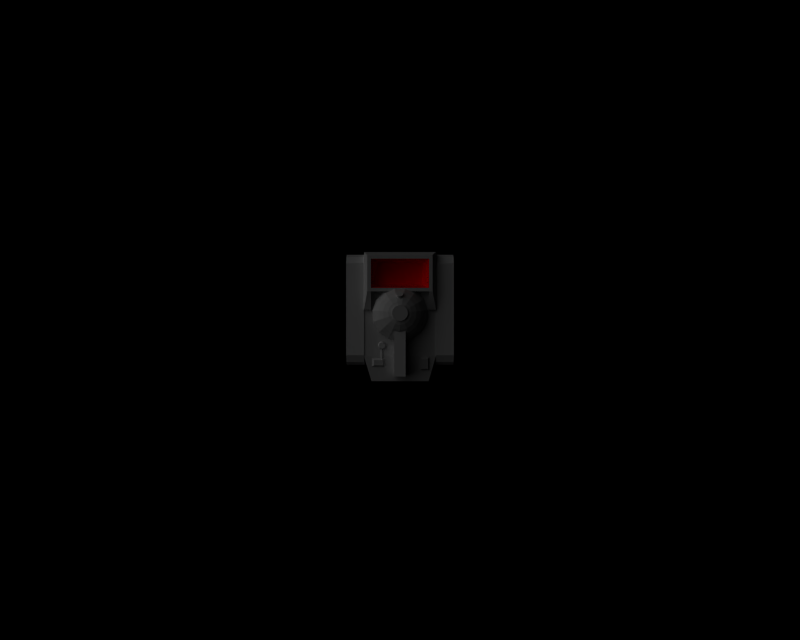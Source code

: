 # Source: 3dprint_char.blend  (saved by Blender 2.71.0; exported with 4.5.12 LTS)
import bpy
from mathutils import Matrix  # noqa: F401  (used for matrix-valued properties, if any)

bpy.ops.wm.read_factory_settings(use_empty=True)
scene = bpy.context.scene
scene.name = '1'

# ---- collections
col_collection_1 = bpy.data.collections.new('Collection 1'); scene.collection.children.link(col_collection_1)
col_collection_3 = bpy.data.collections.new('Collection 3'); scene.collection.children.link(col_collection_3)
col_collection_5 = bpy.data.collections.new('Collection 5'); scene.collection.children.link(col_collection_5)
col_collection_11 = bpy.data.collections.new('Collection 11'); scene.collection.children.link(col_collection_11)
col_collection_13 = bpy.data.collections.new('Collection 13'); scene.collection.children.link(col_collection_13)
col_collection_15 = bpy.data.collections.new('Collection 15'); scene.collection.children.link(col_collection_15)

# ---- materials (node trees are filled in below, after node groups)
mat_metal_color_001 = bpy.data.materials.new('Metal-color.001')
mat_metal_color_001.alpha_threshold = 0.0
mat_metal_color_001.preview_render_type = 'FLAT'
mat_metal_color_001.diffuse_color = (0.7, 0.7, 0.7, 1.0)
mat_metal_color_001.roughness = 0.5
mat_metal_color_001.specular_intensity = 0.8758
mat_metal_color_001.line_color = (0.0, 0.0, 0.0, 1.0)
mat_indicateur = bpy.data.materials.new('Indicateur')
mat_indicateur.alpha_threshold = 0.0
mat_indicateur.preview_render_type = 'FLAT'
mat_indicateur.diffuse_color = (1.0, 0.0, 0.0, 1.0)
mat_indicateur.roughness = 0.5
mat_indicateur.specular_intensity = 0.3221
mat_indicateur.line_color = (0.0, 0.0, 0.0, 1.0)
mat_metal = bpy.data.materials.new('Metal')
mat_metal.alpha_threshold = 0.0
mat_metal.preview_render_type = 'FLAT'
mat_metal.diffuse_color = (0.7, 0.7, 0.7, 1.0)
mat_metal.roughness = 0.5
mat_metal.specular_intensity = 0.8758
mat_metal.line_color = (0.0, 0.0, 0.0, 1.0)
mat_noir = bpy.data.materials.new('Noir')
mat_noir.alpha_threshold = 0.0
mat_noir.preview_render_type = 'FLAT'
mat_noir.diffuse_color = (0.0, 0.0, 0.0, 1.0)
mat_noir.roughness = 0.5
mat_noir.specular_intensity = 0.0
mat_noir.line_color = (0.0, 0.0, 0.0, 1.0)

# ---- material node trees

# ---- cameras
cam_camera = bpy.data.cameras.new('Camera')
cam_camera.passepartout_alpha = 0.2
cam_camera.clip_end = 100.0
cam_camera.lens = 35.0
cam_camera.sensor_width = 32.0
cam_camera.sensor_height = 18.0
cam_camera.ortho_scale = 7.314
cam_camera.show_passepartout = False
cam_camera.show_safe_areas = True
cam_camera.dof.focus_distance = 0.0
cam_camera.dof.aperture_fstop = 128.0

# ---- lights
light_lamp = bpy.data.lights.new('Lamp', 'SUN')
light_lamp.transmission_factor = 0.0
light_lamp.angle = 1.571
light_lamp.energy = 1.0
light_lamp.shadow_buffer_clip_start = 0.5
light_lamp.shadow_soft_size = 1.0
light_lamp.shadow_cascade_max_distance = 1000.0
light_lamp.cycles.use_multiple_importance_sampling = False

# ---- meshes
me_cube_008 = bpy.data.meshes.new('Cube.008')
me_cube_008.from_pydata([(-1.0, -0.6589, -1.04), (-1.0, 0.6665, -1.04), (1.0, 0.6665, -1.04), (1.0, -0.6589, -1.04), (-1.0, -0.8275, 1.0), (-1.0, 0.8314, 1.0), (1.0, 0.8314, 1.0), (1.0, -0.8275, 1.0), (-1.0, -1.008, 0.3426), (-1.0, 0.0, 1.0), (-1.0, 1.0, 0.3426), (-1.0, 0.0, -1.04), (0.0, 0.8314, 1.0), (1.0, 1.0, 0.3426), (0.0, 0.6665, -1.04), (1.0, 0.0, 1.0), (1.0, -1.008, 0.3426), (1.0, 0.0, -1.04), (0.0, -0.8275, 1.0), (0.0, -0.6589, -1.04), (-0.9993, 0.0, 0.3426), (0.0, 1.0, 0.3426), (1.0, 0.0, 0.3426), (0.0, -1.008, 0.3426), (0.0, 0.0, -1.04), (0.0, 0.0, 1.0), (-1.0, -0.954, 0.7284), (-1.0, 0.5, 1.0), (-1.0, 0.9655, -0.1146), (-1.0, -0.5, -1.04), (0.5, 0.8314, 1.0), (1.0, 0.9655, -0.1146), (-0.5, 0.6665, -1.04), (1.0, -0.5, 1.0), (1.0, -0.972, -0.1146), (1.0, 0.5, -1.04), (-0.5, -0.8275, 1.0), (0.5, -0.6589, -1.04), (-1.0, -0.972, -0.1146), (-1.0, -0.5, 1.0), (-1.0, 0.9502, 0.7284), (-1.0, 0.5, -1.04), (-0.5, 0.8314, 1.0), (1.0, 0.9502, 0.7284), (0.5, 0.6665, -1.04), (1.0, 0.5, 1.0), (1.0, -0.954, 0.7284), (1.0, -0.5, -1.04), (0.5, -0.8275, 1.0), (-0.5, -0.6589, -1.04), (-0.9993, 0.0, -0.1146), (-0.9993, 0.0, 0.7284), (-0.9993, -0.9293, 0.3426), (-0.9993, 0.9216, 0.3426), (0.0, 0.9655, -0.1146), (0.0, 0.9502, 0.7284), (-0.5, 1.0, 0.3426), (0.5, 1.0, 0.3426), (1.0, 0.0, -0.1146), (1.0, 0.0, 0.7284), (1.0, 0.9216, 0.3426), (1.0, -0.9293, 0.3426), (0.0, -0.972, -0.1146), (0.0, -0.954, 0.7284), (0.5, -1.008, 0.3426), (-0.5, -1.008, 0.3426), (0.5, 0.0, -1.04), (-0.5, 0.0, -1.04), (0.0, -0.5, -1.04), (0.0, 0.5, -1.04), (-0.5, 0.0, 1.0), (0.5, 0.0, 1.0), (0.0, -0.5, 1.0), (0.0, 0.5, 1.0), (-0.9993, 0.8641, -0.1146), (0.5, 0.9655, -0.1146), (1.0, -0.8897, -0.1146), (-0.5, -0.972, -0.1146), (0.5, 0.5, -1.04), (-0.5, 0.5, 1.0), (-0.9993, -0.8897, -0.1146), (-0.9993, -0.8488, 0.7284), (-0.9993, 0.845, 0.7284), (-0.5, 0.9655, -0.1146), (-0.5, 0.9502, 0.7284), (0.5, 0.9502, 0.7284), (1.0, 0.8641, -0.1146), (1.0, 0.845, 0.7284), (1.0, -0.8488, 0.7284), (0.5, -0.972, -0.1146), (0.5, -0.954, 0.7284), (-0.5, -0.954, 0.7284), (0.5, -0.5, -1.04), (-0.5, -0.5, -1.04), (-0.5, 0.5, -1.04), (-0.5, -0.5, 1.0), (0.5, -0.5, 1.0), (0.5, 0.5, 1.0), (-1.0, 0.872, -0.4666), (-1.0, -0.5794, -1.04), (1.0, 0.872, -0.4666), (-0.75, 0.6665, -1.04), (1.0, -0.8766, -0.4666), (1.0, 0.5833, -1.04), (0.75, -0.6589, -1.04), (-1.0, -0.8766, -0.4666), (-1.0, 0.5833, -1.04), (0.75, 0.6665, -1.04), (1.0, -0.5794, -1.04), (-0.75, -0.6589, -1.04), (-0.9993, 0.0, -0.7345), (0.0, 0.872, -0.4666), (1.0, 0.0, -0.763), (0.0, -0.8766, -0.4666), (0.75, 0.0, -1.04), (-0.75, 0.0, -1.04), (0.0, -0.5794, -1.04), (0.0, 0.25, -1.04), (-1.0, -0.25, -1.04), (-0.25, 0.6665, -1.04), (1.0, 0.25, -1.04), (0.25, -0.6589, -1.04), (-1.0, 0.25, -1.04), (0.25, 0.6665, -1.04), (1.0, -0.25, -1.04), (-0.25, -0.6589, -1.04), (0.25, 0.0, -1.04), (-0.25, 0.0, -1.04), (0.0, -0.25, -1.04), (0.0, 0.5833, -1.04), (-0.9993, 0.6706, -0.7428), (-0.9993, 0.4321, -0.1146), (-1.0, 0.9148, -0.1146), (0.5, 0.872, -0.4666), (0.25, 0.9655, -0.1146), (0.75, 0.9655, -0.1146), (1.0, -0.6649, -0.7428), (1.0, -0.4378, -0.1146), (1.0, -0.9309, -0.1146), (-0.5, -0.8766, -0.4666), (-0.25, -0.972, -0.1146), (-0.75, -0.972, -0.1146), (0.75, 0.5, -1.04), (0.25, 0.5, -1.04), (0.5, 0.25, -1.04), (0.5, 0.5833, -1.04), (-0.9993, -0.6801, -0.7428), (-1.0, -0.9309, -0.1146), (-0.9993, -0.4378, -0.1146), (-0.5, 0.872, -0.4666), (-0.75, 0.9655, -0.1146), (-0.25, 0.9655, -0.1146), (1.0, 0.6706, -0.7428), (1.0, 0.9148, -0.1146), (1.0, 0.4321, -0.1146), (0.5, -0.8766, -0.4666), (0.75, -0.972, -0.1146), (0.25, -0.972, -0.1146), (0.75, -0.5, -1.04), (0.25, -0.5, -1.04), (0.5, -0.5794, -1.04), (0.5, -0.25, -1.04), (-0.25, -0.5, -1.04), (-0.75, -0.5, -1.04), (-0.5, -0.5794, -1.04), (-0.5, -0.25, -1.04), (-0.25, 0.5, -1.04), (-0.75, 0.5, -1.04), (-0.5, 0.25, -1.04), (-0.5, 0.5833, -1.04), (-1.0, 0.8051, -0.4666), (0.75, 0.872, -0.4666), (1.0, -0.8163, -0.4666), (-0.75, -0.8766, -0.4666), (0.75, 0.5833, -1.04), (-0.9993, -0.3439, -0.7345), (-0.25, 0.872, -0.4666), (1.0, 0.341, -0.763), (0.25, -0.8766, -0.4666), (0.75, -0.25, -1.04), (-0.25, -0.25, -1.04), (-0.25, 0.5833, -1.04), (-0.9993, 0.341, -0.7345), (0.25, 0.872, -0.4666), (1.0, -0.3439, -0.763), (-0.25, -0.8766, -0.4666), (0.75, 0.25, -1.04), (0.25, 0.25, -1.04), (0.25, 0.5833, -1.04), (-1.0, -0.8163, -0.4666), (-0.75, 0.872, -0.4666), (1.0, 0.8051, -0.4666), (0.75, -0.8766, -0.4666), (0.75, -0.5794, -1.04), (0.25, -0.5794, -1.04), (0.25, -0.25, -1.04), (-0.25, -0.5794, -1.04), (-0.75, -0.5794, -1.04), (-0.75, -0.25, -1.04), (-0.25, 0.25, -1.04), (-0.75, 0.25, -1.04), (-0.75, 0.5833, -1.04)], [], [(170, 98, 1, 106), (171, 100, 2, 107), (172, 102, 3, 108), (173, 105, 0, 109), (174, 107, 2, 103), (79, 42, 5, 27), (175, 110, 11, 118), (81, 51, 20, 52), (82, 40, 10, 53), (176, 111, 14, 119), (84, 55, 21, 56), (85, 43, 13, 57), (177, 112, 17, 120), (87, 59, 22, 60), (88, 46, 16, 61), (178, 113, 19, 121), (90, 63, 23, 64), (91, 26, 8, 65), (179, 114, 17, 124), (180, 127, 24, 128), (181, 119, 14, 129), (95, 70, 9, 39), (96, 71, 25, 72), (97, 30, 12, 73), (182, 130, 41, 122), (20, 53, 74, 131, 50), (53, 10, 28, 132, 74), (183, 133, 44, 123), (21, 57, 75, 134, 54), (57, 13, 31, 135, 75), (184, 136, 47, 124), (22, 61, 76, 137, 58), (61, 16, 34, 138, 76), (185, 139, 49, 125), (23, 65, 77, 140, 62), (65, 8, 38, 141, 77), (186, 142, 35, 120), (187, 143, 78, 144), (188, 123, 44, 145), (70, 79, 27, 9), (25, 73, 79, 70), (73, 12, 42, 79), (189, 146, 29, 99), (8, 52, 80, 147, 38), (52, 20, 50, 148, 80), (26, 81, 52, 8), (4, 39, 81, 26), (39, 9, 51, 81), (51, 82, 53, 20), (9, 27, 82, 51), (27, 5, 40, 82), (190, 149, 32, 101), (10, 56, 83, 150, 28), (56, 21, 54, 151, 83), (40, 84, 56, 10), (5, 42, 84, 40), (42, 12, 55, 84), (55, 85, 57, 21), (12, 30, 85, 55), (30, 6, 43, 85), (191, 152, 35, 103), (13, 60, 86, 153, 31), (60, 22, 58, 154, 86), (43, 87, 60, 13), (6, 45, 87, 43), (45, 15, 59, 87), (59, 88, 61, 22), (15, 33, 88, 59), (33, 7, 46, 88), (192, 155, 37, 104), (16, 64, 89, 156, 34), (64, 23, 62, 157, 89), (46, 90, 64, 16), (7, 48, 90, 46), (48, 18, 63, 90), (63, 91, 65, 23), (18, 36, 91, 63), (36, 4, 26, 91), (193, 158, 47, 108), (194, 159, 92, 160), (195, 126, 66, 161), (196, 162, 68, 116), (197, 163, 93, 164), (198, 115, 67, 165), (199, 166, 69, 117), (200, 167, 94, 168), (201, 101, 32, 169), (36, 95, 39, 4), (18, 72, 95, 36), (72, 25, 70, 95), (48, 96, 72, 18), (7, 33, 96, 48), (33, 15, 71, 96), (71, 97, 73, 25), (15, 45, 97, 71), (45, 6, 30, 97), (130, 170, 106, 41), (74, 132, 170, 130), (132, 28, 98, 170), (133, 171, 107, 44), (75, 135, 171, 133), (135, 31, 100, 171), (136, 172, 108, 47), (76, 138, 172, 136), (138, 34, 102, 172), (139, 173, 109, 49), (77, 141, 173, 139), (141, 38, 105, 173), (142, 174, 103, 35), (78, 145, 174, 142), (145, 44, 107, 174), (146, 175, 118, 29), (80, 148, 175, 146), (148, 50, 110, 175), (149, 176, 119, 32), (83, 151, 176, 149), (151, 54, 111, 176), (152, 177, 120, 35), (86, 154, 177, 152), (154, 58, 112, 177), (155, 178, 121, 37), (89, 157, 178, 155), (157, 62, 113, 178), (158, 179, 124, 47), (92, 161, 179, 158), (161, 66, 114, 179), (162, 180, 128, 68), (93, 165, 180, 162), (165, 67, 127, 180), (166, 181, 129, 69), (94, 169, 181, 166), (169, 32, 119, 181), (110, 182, 122, 11), (50, 131, 182, 110), (131, 74, 130, 182), (111, 183, 123, 14), (54, 134, 183, 111), (134, 75, 133, 183), (112, 184, 124, 17), (58, 137, 184, 112), (137, 76, 136, 184), (113, 185, 125, 19), (62, 140, 185, 113), (140, 77, 139, 185), (114, 186, 120, 17), (66, 144, 186, 114), (144, 78, 142, 186), (126, 187, 144, 66), (24, 117, 187, 126), (117, 69, 143, 187), (143, 188, 145, 78), (69, 129, 188, 143), (129, 14, 123, 188), (105, 189, 99, 0), (38, 147, 189, 105), (147, 80, 146, 189), (98, 190, 101, 1), (28, 150, 190, 98), (150, 83, 149, 190), (100, 191, 103, 2), (31, 153, 191, 100), (153, 86, 152, 191), (102, 192, 104, 3), (34, 156, 192, 102), (156, 89, 155, 192), (104, 193, 108, 3), (37, 160, 193, 104), (160, 92, 158, 193), (121, 194, 160, 37), (19, 116, 194, 121), (116, 68, 159, 194), (159, 195, 161, 92), (68, 128, 195, 159), (128, 24, 126, 195), (125, 196, 116, 19), (49, 164, 196, 125), (164, 93, 162, 196), (109, 197, 164, 49), (0, 99, 197, 109), (99, 29, 163, 197), (163, 198, 165, 93), (29, 118, 198, 163), (118, 11, 115, 198), (127, 199, 117, 24), (67, 168, 199, 127), (168, 94, 166, 199), (115, 200, 168, 67), (11, 122, 200, 115), (122, 41, 167, 200), (167, 201, 169, 94), (41, 106, 201, 167), (106, 1, 101, 201)])
me_cube_008.use_remesh_preserve_volume = False
me_cube_008.use_remesh_preserve_attributes = False
me_cube_008.use_mirror_vertex_groups = False
me_cube_008.update()
me_cube_006 = bpy.data.meshes.new('Cube.006')
me_cube_006.from_pydata([(-1.0, -0.6589, -1.04), (-1.0, 0.6665, -1.04), (1.0, 0.6665, -1.04), (1.0, -0.6589, -1.04), (-1.0, -0.8275, 1.0), (-1.0, 0.8314, 1.0), (1.0, 0.8314, 1.0), (1.0, -0.8275, 1.0), (-1.0, -1.008, 0.3426), (-1.0, 0.0, 1.0), (-1.0, 1.0, 0.3426), (-1.0, 0.0, -1.04), (0.0, 0.8314, 1.0), (1.0, 1.0, 0.3426), (0.0, 0.6665, -1.04), (1.0, 0.0, 1.0), (1.0, -1.008, 0.3426), (1.0, 0.0, -1.04), (0.0, -0.8275, 1.0), (0.0, -0.6589, -1.04), (-1.0, 0.0, 0.3426), (0.0, 1.0, 0.3426), (1.0, 0.0, 0.3426), (0.0, -1.008, 0.3426), (0.0, 0.0, -1.04), (0.0, 0.0, 1.0), (-1.0, -0.954, 0.7284), (-1.0, 0.5, 1.0), (-1.0, 0.9655, -0.1146), (-1.0, -0.5, -1.04), (0.5, 0.8314, 1.0), (1.0, 0.9655, -0.1146), (-0.5, 0.6665, -1.04), (1.0, -0.5, 1.0), (1.0, -0.972, -0.1146), (1.0, 0.5, -1.04), (-0.5, -0.8275, 1.0), (0.5, -0.6589, -1.04), (-1.0, -0.972, -0.1146), (-1.0, -0.5, 1.0), (-1.0, 0.9502, 0.7284), (-1.0, 0.5, -1.04), (-0.5, 0.8314, 1.0), (1.0, 0.9502, 0.7284), (0.5, 0.6665, -1.04), (1.0, 0.5, 1.0), (1.0, -0.954, 0.7284), (1.0, -0.5, -1.04), (0.5, -0.8275, 1.0), (-0.5, -0.6589, -1.04), (-1.0, 0.0, -0.1146), (-1.0, 0.0, 0.7284), (-1.0, -0.9293, 0.3426), (-1.0, 0.9216, 0.3426), (0.0, 0.9655, -0.1146), (0.0, 0.9502, 0.7284), (-0.5, 1.0, 0.3426), (0.5, 1.0, 0.3426), (1.0, 0.0, -0.1146), (1.0, 0.0, 0.7284), (1.0, 0.9216, 0.3426), (1.0, -0.9293, 0.3426), (0.0, -0.972, -0.1146), (0.0, -0.954, 0.7284), (0.5, -1.008, 0.3426), (-0.5, -1.008, 0.3426), (0.5, 0.0, -1.04), (-0.5, 0.0, -1.04), (0.0, -0.5, -1.04), (0.0, 0.5, -1.04), (-0.5, 0.0, 1.0), (0.5, 0.0, 1.0), (0.0, -0.5, 1.0), (0.0, 0.5, 1.0), (-1.0, 0.8641, -0.1146), (0.5, 0.9655, -0.1146), (1.0, -0.8897, -0.1146), (-0.5, -0.972, -0.1146), (0.5, 0.5, -1.04), (-0.5, 0.5, 1.0), (-1.0, -0.8897, -0.1146), (-1.0, -0.8488, 0.7284), (-1.0, 0.845, 0.7284), (-0.5, 0.9655, -0.1146), (-0.5, 0.9502, 0.7284), (0.5, 0.9502, 0.7284), (1.0, 0.8641, -0.1146), (1.0, 0.845, 0.7284), (1.0, -0.8488, 0.7284), (0.5, -0.972, -0.1146), (0.5, -0.954, 0.7284), (-0.5, -0.954, 0.7284), (0.5, -0.5, -1.04), (-0.5, -0.5, -1.04), (-0.5, 0.5, -1.04), (-0.5, -0.5, 1.0), (0.5, -0.5, 1.0), (0.5, 0.5, 1.0), (-1.0, 0.872, -0.4666), (-1.0, -0.5794, -1.04), (1.0, 0.872, -0.4666), (-0.75, 0.6665, -1.04), (1.0, -0.8766, -0.4666), (1.0, 0.5833, -1.04), (0.75, -0.6589, -1.04), (-1.0, -0.8766, -0.4666), (-1.0, 0.5833, -1.04), (0.75, 0.6665, -1.04), (1.0, -0.5794, -1.04), (-0.75, -0.6589, -1.04), (-1.0, 0.0, -0.7345), (0.0, 0.872, -0.4666), (1.0, 0.0, -0.763), (0.0, -0.8766, -0.4666), (0.75, 0.0, -1.04), (-0.75, 0.0, -1.04), (0.0, -0.5794, -1.04), (0.0, 0.25, -1.04), (-1.0, -0.25, -1.04), (-0.25, 0.6665, -1.04), (1.0, 0.25, -1.04), (0.25, -0.6589, -1.04), (-1.0, 0.25, -1.04), (0.25, 0.6665, -1.04), (1.0, -0.25, -1.04), (-0.25, -0.6589, -1.04), (0.25, 0.0, -1.04), (-0.25, 0.0, -1.04), (0.0, -0.25, -1.04), (0.0, 0.5833, -1.04), (-1.0, 0.6706, -0.7428), (-1.0, 0.4321, -0.1146), (-1.0, 0.9148, -0.1146), (0.5, 0.872, -0.4666), (0.25, 0.9655, -0.1146), (0.75, 0.9655, -0.1146), (1.0, -0.6649, -0.7428), (1.0, -0.4378, -0.1146), (1.0, -0.9309, -0.1146), (-0.5, -0.8766, -0.4666), (-0.25, -0.972, -0.1146), (-0.75, -0.972, -0.1146), (0.75, 0.5, -1.04), (0.25, 0.5, -1.04), (0.5, 0.25, -1.04), (0.5, 0.5833, -1.04), (-1.0, -0.6801, -0.7428), (-1.0, -0.9309, -0.1146), (-1.0, -0.4378, -0.1146), (-0.5, 0.872, -0.4666), (-0.75, 0.9655, -0.1146), (-0.25, 0.9655, -0.1146), (1.0, 0.6706, -0.7428), (1.0, 0.9148, -0.1146), (1.0, 0.4321, -0.1146), (0.5, -0.8766, -0.4666), (0.75, -0.972, -0.1146), (0.25, -0.972, -0.1146), (0.75, -0.5, -1.04), (0.25, -0.5, -1.04), (0.5, -0.5794, -1.04), (0.5, -0.25, -1.04), (-0.25, -0.5, -1.04), (-0.75, -0.5, -1.04), (-0.5, -0.5794, -1.04), (-0.5, -0.25, -1.04), (-0.25, 0.5, -1.04), (-0.75, 0.5, -1.04), (-0.5, 0.25, -1.04), (-0.5, 0.5833, -1.04), (-1.0, 0.8051, -0.4666), (0.75, 0.872, -0.4666), (1.0, -0.8163, -0.4666), (-0.75, -0.8766, -0.4666), (0.75, 0.5833, -1.04), (-1.0, -0.3439, -0.7345), (-0.25, 0.872, -0.4666), (1.0, 0.341, -0.763), (0.25, -0.8766, -0.4666), (0.75, -0.25, -1.04), (-0.25, -0.25, -1.04), (-0.25, 0.5833, -1.04), (-1.0, 0.341, -0.7345), (0.25, 0.872, -0.4666), (1.0, -0.3439, -0.763), (-0.25, -0.8766, -0.4666), (0.75, 0.25, -1.04), (0.25, 0.25, -1.04), (0.25, 0.5833, -1.04), (-1.0, -0.8163, -0.4666), (-0.75, 0.872, -0.4666), (1.0, 0.8051, -0.4666), (0.75, -0.8766, -0.4666), (0.75, -0.5794, -1.04), (0.25, -0.5794, -1.04), (0.25, -0.25, -1.04), (-0.25, -0.5794, -1.04), (-0.75, -0.5794, -1.04), (-0.75, -0.25, -1.04), (-0.25, 0.25, -1.04), (-0.75, 0.25, -1.04), (-0.75, 0.5833, -1.04)], [], [(170, 98, 1, 106), (171, 100, 2, 107), (172, 102, 3, 108), (173, 105, 0, 109), (174, 107, 2, 103), (79, 42, 5, 27), (175, 110, 11, 118), (81, 51, 20, 52), (82, 40, 10, 53), (176, 111, 14, 119), (84, 55, 21, 56), (85, 43, 13, 57), (177, 112, 17, 120), (87, 59, 22, 60), (88, 46, 16, 61), (178, 113, 19, 121), (90, 63, 23, 64), (91, 26, 8, 65), (179, 114, 17, 124), (180, 127, 24, 128), (181, 119, 14, 129), (95, 70, 9, 39), (96, 71, 25, 72), (97, 30, 12, 73), (182, 130, 41, 122), (20, 53, 74, 131, 50), (53, 10, 28, 132, 74), (183, 133, 44, 123), (21, 57, 75, 134, 54), (57, 13, 31, 135, 75), (184, 136, 47, 124), (22, 61, 76, 137, 58), (61, 16, 34, 138, 76), (185, 139, 49, 125), (23, 65, 77, 140, 62), (65, 8, 38, 141, 77), (186, 142, 35, 120), (187, 143, 78, 144), (188, 123, 44, 145), (70, 79, 27, 9), (25, 73, 79, 70), (73, 12, 42, 79), (189, 146, 29, 99), (8, 52, 80, 147, 38), (52, 20, 50, 148, 80), (26, 81, 52, 8), (4, 39, 81, 26), (39, 9, 51, 81), (51, 82, 53, 20), (9, 27, 82, 51), (27, 5, 40, 82), (190, 149, 32, 101), (10, 56, 83, 150, 28), (56, 21, 54, 151, 83), (40, 84, 56, 10), (5, 42, 84, 40), (42, 12, 55, 84), (55, 85, 57, 21), (12, 30, 85, 55), (30, 6, 43, 85), (191, 152, 35, 103), (13, 60, 86, 153, 31), (60, 22, 58, 154, 86), (43, 87, 60, 13), (6, 45, 87, 43), (45, 15, 59, 87), (59, 88, 61, 22), (15, 33, 88, 59), (33, 7, 46, 88), (192, 155, 37, 104), (16, 64, 89, 156, 34), (64, 23, 62, 157, 89), (46, 90, 64, 16), (7, 48, 90, 46), (48, 18, 63, 90), (63, 91, 65, 23), (18, 36, 91, 63), (36, 4, 26, 91), (193, 158, 47, 108), (194, 159, 92, 160), (195, 126, 66, 161), (196, 162, 68, 116), (197, 163, 93, 164), (198, 115, 67, 165), (199, 166, 69, 117), (200, 167, 94, 168), (201, 101, 32, 169), (36, 95, 39, 4), (18, 72, 95, 36), (72, 25, 70, 95), (48, 96, 72, 18), (7, 33, 96, 48), (33, 15, 71, 96), (71, 97, 73, 25), (15, 45, 97, 71), (45, 6, 30, 97), (130, 170, 106, 41), (74, 132, 170, 130), (132, 28, 98, 170), (133, 171, 107, 44), (75, 135, 171, 133), (135, 31, 100, 171), (136, 172, 108, 47), (76, 138, 172, 136), (138, 34, 102, 172), (139, 173, 109, 49), (77, 141, 173, 139), (141, 38, 105, 173), (142, 174, 103, 35), (78, 145, 174, 142), (145, 44, 107, 174), (146, 175, 118, 29), (80, 148, 175, 146), (148, 50, 110, 175), (149, 176, 119, 32), (83, 151, 176, 149), (151, 54, 111, 176), (152, 177, 120, 35), (86, 154, 177, 152), (154, 58, 112, 177), (155, 178, 121, 37), (89, 157, 178, 155), (157, 62, 113, 178), (158, 179, 124, 47), (92, 161, 179, 158), (161, 66, 114, 179), (162, 180, 128, 68), (93, 165, 180, 162), (165, 67, 127, 180), (166, 181, 129, 69), (94, 169, 181, 166), (169, 32, 119, 181), (110, 182, 122, 11), (50, 131, 182, 110), (131, 74, 130, 182), (111, 183, 123, 14), (54, 134, 183, 111), (134, 75, 133, 183), (112, 184, 124, 17), (58, 137, 184, 112), (137, 76, 136, 184), (113, 185, 125, 19), (62, 140, 185, 113), (140, 77, 139, 185), (114, 186, 120, 17), (66, 144, 186, 114), (144, 78, 142, 186), (126, 187, 144, 66), (24, 117, 187, 126), (117, 69, 143, 187), (143, 188, 145, 78), (69, 129, 188, 143), (129, 14, 123, 188), (105, 189, 99, 0), (38, 147, 189, 105), (147, 80, 146, 189), (98, 190, 101, 1), (28, 150, 190, 98), (150, 83, 149, 190), (100, 191, 103, 2), (31, 153, 191, 100), (153, 86, 152, 191), (102, 192, 104, 3), (34, 156, 192, 102), (156, 89, 155, 192), (104, 193, 108, 3), (37, 160, 193, 104), (160, 92, 158, 193), (121, 194, 160, 37), (19, 116, 194, 121), (116, 68, 159, 194), (159, 195, 161, 92), (68, 128, 195, 159), (128, 24, 126, 195), (125, 196, 116, 19), (49, 164, 196, 125), (164, 93, 162, 196), (109, 197, 164, 49), (0, 99, 197, 109), (99, 29, 163, 197), (163, 198, 165, 93), (29, 118, 198, 163), (118, 11, 115, 198), (127, 199, 117, 24), (67, 168, 199, 127), (168, 94, 166, 199), (115, 200, 168, 67), (11, 122, 200, 115), (122, 41, 167, 200), (167, 201, 169, 94), (41, 106, 201, 167), (106, 1, 101, 201)])
me_cube_006.use_remesh_preserve_volume = False
me_cube_006.use_remesh_preserve_attributes = False
me_cube_006.use_mirror_vertex_groups = False
me_cube_006.update()
me_cube_004 = bpy.data.meshes.new('Cube.004')
me_cube_004.from_pydata([(-1.0, -1.0, -1.0), (-1.0, 1.0, -1.0), (1.0, 1.0, -1.0), (1.0, -1.0, -1.0), (-1.0, -1.0, 1.0), (-1.0, 1.0, 1.0), (1.0, 1.0, 1.0), (1.0, -1.0, 1.0)], [], [(4, 5, 1, 0), (5, 6, 2, 1), (6, 7, 3, 2), (7, 4, 0, 3), (0, 1, 2, 3), (7, 6, 5, 4)])
me_cube_004.use_remesh_preserve_volume = False
me_cube_004.use_remesh_preserve_attributes = False
me_cube_004.use_mirror_vertex_groups = False
me_cube_004.update()
me_cube_003 = bpy.data.meshes.new('Cube.003')
me_cube_003.from_pydata([(1.25, 0.75, 0.0), (1.25, -0.25, -0.5), (1.25, -0.75, -0.5), (1.25, 0.75, -0.5), (1.25, -0.25, 0.5), (1.25, -0.75, 0.5), (-1.25, -0.75, 0.5), (-1.25, -0.25, 0.5), (-1.25, -0.75, -0.5), (-1.25, -0.25, -0.5)], [], [(4, 1, 9, 7), (5, 2, 8, 6), (5, 4, 7, 6), (1, 2, 8, 9), (9, 7, 6, 8), (0, 7, 4), (0, 7, 9, 3), (1, 3, 9)])
me_cube_003.materials.append(mat_metal_color_001)
me_cube_003.use_remesh_preserve_volume = False
me_cube_003.use_remesh_preserve_attributes = False
me_cube_003.use_mirror_vertex_groups = False
me_cube_003.update()
me_cube_009 = bpy.data.meshes.new('Cube.009')
me_cube_009.from_pydata([(3.5, 3.0, -4.0), (9.0, 2.0, -5.0), (9.0, 2.0, 5.0), (3.5, 2.0, -5.0), (3.5, 2.0, 5.0), (3.5, 1.5, 5.0), (3.5, 1.5, -5.0), (3.5, 3.0, -4.5), (3.5, 3.0, 4.5), (8.5, 3.0, 4.5), (8.5, 3.0, -4.5), (9.0, 1.5, 5.0), (9.0, 1.5, -5.0), (8.0, 3.0, -4.0), (4.0, 3.0, -4.0), (4.0, 3.0, 4.0), (8.0, 3.0, 4.0)], [(7, 0)], [(14, 13, 10, 7), (15, 8, 7, 14), (16, 9, 8, 15), (16, 13, 10, 9), (12, 6, 3, 1), (11, 5, 4, 2), (6, 5, 4, 3), (11, 12, 1, 2), (8, 4, 3, 7), (9, 8, 4, 2), (10, 9, 2, 1), (10, 1, 3, 7)])
me_cube_009.materials.append(mat_metal_color_001)
me_cube_009.use_remesh_preserve_volume = False
me_cube_009.use_remesh_preserve_attributes = False
me_cube_009.use_mirror_vertex_groups = False
me_cube_009.update()
me_cube_007 = bpy.data.meshes.new('Cube.007')
me_cube_007.from_pydata([(1.25, 0.75, 0.5), (1.25, -0.25, -0.5), (1.25, -0.75, -0.5), (1.25, 0.75, -4.768e-07), (1.25, -0.25, 0.5), (1.25, -0.75, 0.5), (-1.25, -0.75, 0.5), (-1.25, -0.25, 0.5), (-1.25, -0.75, -0.5), (-1.25, -0.25, -0.5)], [], [(4, 1, 9, 7), (5, 2, 8, 6), (5, 4, 7, 6), (1, 2, 8, 9), (9, 7, 6, 8), (0, 7, 4), (0, 7, 9, 3), (1, 3, 9)])
me_cube_007.materials.append(mat_metal_color_001)
me_cube_007.use_remesh_preserve_volume = False
me_cube_007.use_remesh_preserve_attributes = False
me_cube_007.use_mirror_vertex_groups = False
me_cube_007.update()
me_sphere = bpy.data.meshes.new('Sphere')
me_sphere.from_pydata([(-8.598e-08, 0.4379, 1.945), (-6.8e-08, 0.06762, 1.534), (-4.706e-08, -0.209, 1.055), (-2.405e-08, -0.38, 0.5288), (0.2238, -0.38, 0.4812), (0.4379, -0.209, 0.962), (0.6328, 0.06762, 1.4), (0.8, 0.4379, 1.775), (1.462, 0.4379, 1.295), (1.156, 0.06762, 1.019), (0.8, -0.209, 0.6988), (0.4089, -0.38, 0.3467), (0.5234, -0.38, 0.1486), (1.024, -0.209, 0.3112), (1.48, 0.06762, 0.4592), (1.871, 0.4379, 0.5863), (1.956, 0.4379, -0.2271), (1.547, 0.06762, -0.1841), (1.071, -0.209, -0.134), (0.5473, -0.38, -0.07901), (0.4766, -0.38, -0.2966), (0.9323, -0.209, -0.5598), (1.347, 0.06762, -0.7993), (1.703, 0.4379, -1.005), (1.156, 0.4379, -1.613), (0.9144, 0.06762, -1.28), (0.6328, -0.209, -0.8924), (0.3234, -0.38, -0.4667), (0.1144, -0.38, -0.5598), (0.2238, -0.209, -1.074), (0.3234, 0.06762, -1.543), (0.4089, 0.4379, -1.945), (-0.4089, 0.4379, -1.945), (-0.3234, 0.06762, -1.543), (-0.2238, -0.209, -1.074), (-0.1144, -0.38, -0.5598), (-0.3234, -0.38, -0.4667), (-0.6328, -0.209, -0.8924), (-0.9144, 0.06762, -1.28), (-1.156, 0.4379, -1.613), (-1.703, 0.4379, -1.005), (-1.347, 0.06762, -0.7993), (-0.9323, -0.209, -0.5598), (-0.4766, -0.38, -0.2966), (-0.5473, -0.38, -0.07901), (-1.071, -0.209, -0.134), (-1.547, 0.06762, -0.1841), (-1.956, 0.4379, -0.2271), (-1.871, 0.4379, 0.5863), (-1.48, 0.06762, 0.4592), (-1.024, -0.209, 0.3112), (-0.5234, -0.38, 0.1486), (-0.4089, -0.38, 0.3467), (-0.8, -0.209, 0.6988), (-1.156, 0.06762, 1.019), (-1.462, 0.4379, 1.295), (-0.8, 0.4379, 1.775), (-0.6328, 0.06762, 1.4), (-0.4379, -0.209, 0.962), (-0.2238, -0.38, 0.4812), (-1.552e-13, -0.4379, -0.02149)], [], [(60, 4, 3), (3, 4, 5, 2), (2, 5, 6, 1), (7, 0, 1, 6), (6, 9, 8, 7), (5, 10, 9, 6), (4, 11, 10, 5), (60, 11, 4), (60, 12, 11), (11, 12, 13, 10), (10, 13, 14, 9), (9, 14, 15, 8), (14, 17, 16, 15), (13, 18, 17, 14), (12, 19, 18, 13), (60, 19, 12), (60, 20, 19), (19, 20, 21, 18), (18, 21, 22, 17), (17, 22, 23, 16), (22, 25, 24, 23), (21, 26, 25, 22), (20, 27, 26, 21), (60, 27, 20), (60, 28, 27), (27, 28, 29, 26), (26, 29, 30, 25), (25, 30, 31, 24), (30, 33, 32, 31), (29, 34, 33, 30), (28, 35, 34, 29), (60, 35, 28), (60, 36, 35), (35, 36, 37, 34), (34, 37, 38, 33), (33, 38, 39, 32), (38, 41, 40, 39), (37, 42, 41, 38), (36, 43, 42, 37), (60, 43, 36), (60, 44, 43), (43, 44, 45, 42), (42, 45, 46, 41), (41, 46, 47, 40), (46, 49, 48, 47), (45, 50, 49, 46), (44, 51, 50, 45), (60, 51, 44), (60, 52, 51), (51, 52, 53, 50), (50, 53, 54, 49), (49, 54, 55, 48), (54, 57, 56, 55), (53, 58, 57, 54), (52, 59, 58, 53), (60, 59, 52), (60, 3, 59), (59, 3, 2, 58), (58, 2, 1, 57), (0, 56, 57, 1)])
me_sphere.use_remesh_preserve_volume = False
me_sphere.use_remesh_preserve_attributes = False
me_sphere.use_mirror_vertex_groups = False
me_sphere.update()
me_cube_001 = bpy.data.meshes.new('Cube.001')
me_cube_001.from_pydata([(1.6, 3.036, 3.2), (-1.6, 3.036, 3.2), (-1.6, 3.036, -3.2), (1.6, 3.036, -3.2), (2.0, 0.75, -4.0), (-2.0, 0.75, -4.0), (-2.0, 0.75, 4.0), (2.0, 0.75, 4.0)], [], [(5, 4, 3, 2), (0, 3, 4, 7), (1, 0, 7, 6), (6, 5, 2, 1), (0, 3, 2, 1)])
me_cube_001.materials.append(mat_indicateur)
me_cube_001.use_remesh_preserve_volume = False
me_cube_001.use_remesh_preserve_attributes = False
me_cube_001.use_mirror_vertex_groups = False
me_cube_001.update()
me_cube = bpy.data.meshes.new('Cube')
me_cube.from_pydata([(9.0, 1.5, -5.0), (9.0, -0.5, -5.0), (-6.0, -0.5, -5.0), (9.0, 1.5, 5.0), (9.0, -0.5, 5.0), (-6.0, -0.5, 5.0), (-6.0, -0.5, -5.0), (8.0, -0.5, -5.0), (6.0, -2.5, -5.0), (-4.0, -2.5, -5.0), (8.0, -0.5, -3.5), (-6.0, -0.5, -3.5), (8.0, -0.5, 3.5), (-6.0, -0.5, 3.5), (6.0, -2.5, 5.0), (-4.0, -2.5, 5.0), (-6.0, -0.5, 5.0), (8.0, -0.5, 5.0), (-5.5, 1.5, 5.0), (-5.5, 1.5, -5.0), (-9.0, 1.0, -4.0), (-9.0, 1.0, 4.0), (3.5, 1.5, -5.0), (3.5, 1.5, 5.0), (-9.0, 0.5, 4.0), (-9.0, 0.5, -4.0)], [], [(0, 1, 2, 19), (0, 3, 4, 1), (1, 4, 5, 2), (6, 7, 8, 9), (7, 6, 11, 10), (7, 8, 10), (6, 9, 11), (8, 10, 11, 9), (17, 16, 15, 14), (16, 17, 12, 13), (16, 15, 13), (17, 14, 12), (15, 13, 12, 14), (19, 18, 21, 20), (18, 19, 22, 23), (2, 5, 24, 25), (20, 21, 24, 25), (3, 18, 5, 4), (5, 18, 21, 24), (2, 19, 20, 25)])
me_cube.materials.append(mat_metal)
me_cube.use_remesh_preserve_volume = False
me_cube.use_remesh_preserve_attributes = False
me_cube.use_mirror_vertex_groups = False
me_cube.update()
me_sphere_001 = bpy.data.meshes.new('Sphere.001')
me_sphere_001.from_pydata([(-2.647e-08, 2.849, 0.5893), (-5.178e-08, 2.661, 1.168), (-7.483e-08, 2.356, 1.696), (-9.461e-08, 1.949, 2.148), (-1.103e-07, 1.456, 2.506), (-1.211e-07, 0.9, 2.754), (-1.266e-07, 0.3045, 2.88), (1.178, 0.3045, 2.63), (1.127, 0.9, 2.514), (1.026, 1.456, 2.288), (0.8804, 1.949, 1.961), (0.6963, 2.356, 1.548), (0.4818, 2.661, 1.066), (0.2463, 2.849, 0.5369), (-1.496e-17, 2.913, -0.01628), (0.45, 2.849, 0.3889), (0.8804, 2.661, 0.7764), (1.272, 2.356, 1.129), (1.609, 1.949, 1.432), (1.875, 1.456, 1.672), (2.059, 0.9, 1.837), (2.153, 0.3045, 1.922), (2.46, 0.3045, 0.8478), (2.487, 0.9, 0.8242), (2.399, 1.456, 0.7632), (2.059, 1.949, 0.6526), (1.628, 2.356, 0.5128), (1.127, 2.661, 0.3498), (0.5759, 2.849, 0.1708), (0.6022, 2.849, -0.07958), (1.178, 2.661, -0.1401), (1.703, 2.356, -0.1952), (2.153, 1.949, -0.2425), (2.509, 1.456, -0.2799), (2.607, 0.9, -0.3213), (2.586, 0.3045, -0.3501), (2.509, 0.3045, -1.465), (2.399, 0.9, -1.401), (2.184, 1.456, -1.277), (1.875, 1.949, -1.099), (1.483, 2.356, -0.8723), (1.026, 2.661, -0.6086), (0.5244, 2.849, -0.3191), (0.3559, 2.849, -0.5062), (0.6963, 2.661, -0.9747), (1.006, 2.356, -1.401), (1.272, 1.949, -1.767), (1.483, 1.456, -2.057), (1.628, 0.9, -2.257), (1.703, 0.3045, -2.36), (0.6022, 0.3045, -2.85), (0.5759, 0.9, -2.726), (0.5244, 1.456, -2.484), (0.45, 1.949, -2.133), (0.3559, 2.356, -1.691), (0.2463, 2.661, -1.175), (0.1259, 2.849, -0.6086), (-0.1259, 2.849, -0.6086), (-0.2463, 2.661, -1.175), (-0.3559, 2.356, -1.691), (-0.45, 1.949, -2.133), (-0.5244, 1.456, -2.484), (-0.5759, 0.9, -2.726), (-0.6022, 0.3045, -2.85), (-1.703, 0.3045, -2.36), (-1.628, 0.9, -2.257), (-1.483, 1.456, -2.057), (-1.272, 1.949, -1.767), (-1.006, 2.356, -1.401), (-0.6963, 2.661, -0.9747), (-0.3559, 2.849, -0.5062), (-0.5244, 2.849, -0.3191), (-1.026, 2.661, -0.6086), (-1.483, 2.356, -0.8723), (-1.875, 1.949, -1.099), (-2.184, 1.456, -1.277), (-2.399, 0.9, -1.401), (-2.509, 0.3045, -1.465), (-2.881, 0.3045, -0.3191), (-2.755, 0.9, -0.3058), (-2.509, 1.456, -0.2799), (-2.153, 1.949, -0.2425), (-1.703, 2.356, -0.1952), (-1.178, 2.661, -0.1401), (-0.6022, 2.849, -0.07958), (-0.5759, 2.849, 0.1708), (-1.127, 2.661, 0.3498), (-1.628, 2.356, 0.5128), (-2.059, 1.949, 0.6526), (-2.399, 1.456, 0.7632), (-2.634, 0.9, 0.8397), (-2.755, 0.3045, 0.8788), (-2.153, 0.3045, 1.922), (-2.059, 0.9, 1.837), (-1.874, 1.456, 1.672), (-1.609, 1.949, 1.432), (-1.272, 2.356, 1.129), (-0.8804, 2.661, 0.7764), (-0.45, 2.849, 0.3889), (-0.2463, 2.849, 0.5369), (-0.4818, 2.661, 1.066), (-0.6963, 2.356, 1.548), (-0.8804, 1.949, 1.961), (-1.026, 1.456, 2.288), (-1.127, 0.9, 2.514), (-1.178, 0.3045, 2.63)], [], [(6, 7, 8, 5), (5, 8, 9, 4), (4, 9, 10, 3), (3, 10, 11, 2), (2, 11, 12, 1), (13, 0, 1, 12), (0, 13, 14), (13, 15, 14), (12, 16, 15, 13), (11, 17, 16, 12), (10, 18, 17, 11), (9, 19, 18, 10), (8, 20, 19, 9), (7, 21, 20, 8), (21, 22, 23, 20), (20, 23, 24, 19), (19, 24, 25, 18), (18, 25, 26, 17), (17, 26, 27, 16), (16, 27, 28, 15), (15, 28, 14), (28, 29, 14), (27, 30, 29, 28), (26, 31, 30, 27), (25, 32, 31, 26), (24, 33, 32, 25), (23, 34, 33, 24), (22, 35, 34, 23), (35, 36, 37, 34), (34, 37, 38, 33), (33, 38, 39, 32), (32, 39, 40, 31), (31, 40, 41, 30), (30, 41, 42, 29), (29, 42, 14), (42, 43, 14), (41, 44, 43, 42), (40, 45, 44, 41), (39, 46, 45, 40), (38, 47, 46, 39), (37, 48, 47, 38), (36, 49, 48, 37), (49, 50, 51, 48), (48, 51, 52, 47), (47, 52, 53, 46), (46, 53, 54, 45), (45, 54, 55, 44), (44, 55, 56, 43), (43, 56, 14), (56, 57, 14), (55, 58, 57, 56), (54, 59, 58, 55), (53, 60, 59, 54), (52, 61, 60, 53), (51, 62, 61, 52), (50, 63, 62, 51), (63, 64, 65, 62), (62, 65, 66, 61), (61, 66, 67, 60), (60, 67, 68, 59), (59, 68, 69, 58), (58, 69, 70, 57), (57, 70, 14), (70, 71, 14), (69, 72, 71, 70), (68, 73, 72, 69), (67, 74, 73, 68), (66, 75, 74, 67), (65, 76, 75, 66), (64, 77, 76, 65), (77, 78, 79, 76), (76, 79, 80, 75), (75, 80, 81, 74), (74, 81, 82, 73), (73, 82, 83, 72), (72, 83, 84, 71), (71, 84, 14), (84, 85, 14), (83, 86, 85, 84), (82, 87, 86, 83), (81, 88, 87, 82), (80, 89, 88, 81), (79, 90, 89, 80), (78, 91, 90, 79), (91, 92, 93, 90), (90, 93, 94, 89), (89, 94, 95, 88), (88, 95, 96, 87), (87, 96, 97, 86), (86, 97, 98, 85), (85, 98, 14), (98, 99, 14), (97, 100, 99, 98), (96, 101, 100, 97), (95, 102, 101, 96), (94, 103, 102, 95), (93, 104, 103, 94), (92, 105, 104, 93), (105, 6, 5, 104), (104, 5, 4, 103), (103, 4, 3, 102), (102, 3, 2, 101), (101, 2, 1, 100), (0, 99, 100, 1), (99, 0, 14)])
me_sphere_001.materials.append(mat_metal_color_001)
me_sphere_001.use_remesh_preserve_volume = False
me_sphere_001.use_remesh_preserve_attributes = False
me_sphere_001.use_mirror_vertex_groups = False
me_sphere_001.update()
me_cylinder_005 = bpy.data.meshes.new('Cylinder.005')
me_cylinder_005.from_pydata([(0.1602, 0.1602, -0.9555), (0.2266, 5.675e-08, -0.9555), (-0.2266, 6.935e-08, -0.9555), (-0.1602, 0.1602, -0.9555), (-6.843e-08, 0.2266, -0.9555), (0.1602, 0.1602, 1.486), (0.2266, 3.288e-08, 1.486), (-0.2266, 4.369e-08, 1.486), (-0.1602, 0.1602, 1.486), (2.953e-07, 0.2266, 1.486), (0.0, 6.665e-08, -0.9555), (0.0, -1.067e-07, 1.486)], [], [(10, 0, 1), (11, 6, 5), (10, 2, 3), (11, 8, 7), (10, 3, 4), (11, 9, 8), (4, 0, 10), (11, 5, 9), (0, 5, 6, 1), (2, 7, 8, 3), (3, 8, 9, 4), (5, 0, 4, 9)])
me_cylinder_005.materials.append(mat_metal_color_001)
me_cylinder_005.use_remesh_preserve_volume = False
me_cylinder_005.use_remesh_preserve_attributes = False
me_cylinder_005.use_mirror_vertex_groups = False
me_cylinder_005.update()
me_cube_005 = bpy.data.meshes.new('Cube.005')
me_cube_005.from_pydata([(0.3, 1.0, 0.0), (0.3, -1.0, 0.0), (-1.0, -1.0, 0.0), (-1.0, 1.0, 0.0), (0.105, 0.7, 0.4), (0.105, -0.7, 0.4), (-0.805, -0.7, 0.4), (-0.805, 0.7, 0.4)], [], [(0, 1, 2, 3), (4, 7, 6, 5), (0, 4, 5, 1), (1, 5, 6, 2), (2, 6, 7, 3), (4, 0, 3, 7)])
me_cube_005.materials.append(mat_metal_color_001)
me_cube_005.use_remesh_preserve_volume = False
me_cube_005.use_remesh_preserve_attributes = False
me_cube_005.use_mirror_vertex_groups = False
me_cube_005.update()
me_cylinder_004 = bpy.data.meshes.new('Cylinder.004')
me_cylinder_004.from_pydata([(0.4342, 0.4342, -0.02977), (0.5718, 0.2222, -0.02977), (0.6114, -0.0274, -0.02977), (0.546, -0.2715, -0.02977), (0.3869, -0.4679, -0.02977), (0.1617, -0.5827, -0.02977), (-0.09067, -0.5959, -0.02977), (-0.3266, -0.5053, -0.02977), (-0.5053, -0.3266, -0.02977), (-0.5959, -0.09067, -0.02977), (-0.5827, 0.1617, -0.02977), (-0.4679, 0.3869, -0.02977), (-0.2715, 0.546, -0.02977), (-0.0274, 0.6114, -0.02977), (0.2222, 0.5718, -0.02977), (0.3063, 0.3063, 0.3298), (0.4026, 0.1579, 0.3298), (0.4303, -0.01686, 0.3298), (0.3845, -0.1877, 0.3298), (0.2732, -0.3252, 0.3298), (0.1155, -0.4055, 0.3298), (-0.06115, -0.4148, 0.3298), (-0.2263, -0.3514, 0.3298), (-0.3514, -0.2263, 0.3298), (-0.4148, -0.06115, 0.3298), (-0.4055, 0.1155, 0.3298), (-0.3252, 0.2732, 0.3298), (-0.1877, 0.3845, 0.3298), (-0.01686, 0.4303, 0.3298), (0.1579, 0.4026, 0.3298), (0.004412, 0.004412, -0.02977), (0.005409, 0.005409, 0.3298)], [], [(30, 0, 1), (31, 16, 15), (30, 1, 2), (31, 17, 16), (30, 2, 3), (31, 18, 17), (30, 3, 4), (31, 19, 18), (30, 4, 5), (31, 20, 19), (30, 5, 6), (31, 21, 20), (30, 6, 7), (31, 22, 21), (30, 7, 8), (31, 23, 22), (30, 8, 9), (31, 24, 23), (30, 9, 10), (31, 25, 24), (30, 10, 11), (31, 26, 25), (30, 11, 12), (31, 27, 26), (30, 12, 13), (31, 28, 27), (30, 13, 14), (31, 29, 28), (14, 0, 30), (31, 15, 29), (0, 15, 16, 1), (1, 16, 17, 2), (2, 17, 18, 3), (3, 18, 19, 4), (4, 19, 20, 5), (5, 20, 21, 6), (6, 21, 22, 7), (7, 22, 23, 8), (8, 23, 24, 9), (9, 24, 25, 10), (10, 25, 26, 11), (11, 26, 27, 12), (12, 27, 28, 13), (13, 28, 29, 14), (15, 0, 14, 29)])
me_cylinder_004.materials.append(mat_metal_color_001)
me_cylinder_004.use_remesh_preserve_volume = False
me_cylinder_004.use_remesh_preserve_attributes = False
me_cylinder_004.use_mirror_vertex_groups = False
me_cylinder_004.update()
me_cube_002 = bpy.data.meshes.new('Cube.002')
me_cube_002.from_pydata([(1.0, 0.65, -0.2), (1.0, -0.65, -0.2), (-1.0, -0.65, -0.2), (-1.0, 0.65, -0.2), (0.6, 0.39, 0.2), (0.6, -0.39, 0.2), (-0.6, -0.39, 0.2), (-0.6, 0.39, 0.2)], [], [(0, 1, 2, 3), (4, 7, 6, 5), (0, 4, 5, 1), (1, 5, 6, 2), (2, 6, 7, 3), (4, 0, 3, 7)])
me_cube_002.materials.append(mat_metal_color_001)
me_cube_002.use_remesh_preserve_volume = False
me_cube_002.use_remesh_preserve_attributes = False
me_cube_002.use_mirror_vertex_groups = False
me_cube_002.update()
me_cylinder_003 = bpy.data.meshes.new('Cylinder.003')
me_cylinder_003.from_pydata([(0.7694, 0.7694, 2.432), (1.015, 0.3908, 2.432), (1.086, -0.05502, 2.432), (0.9691, -0.4911, 2.432), (0.685, -0.8419, 2.432), (0.2828, -1.047, 2.432), (-0.168, -1.07, 2.432), (-0.5895, -0.9087, 2.432), (-0.9087, -0.5895, 2.432), (-1.07, -0.168, 2.432), (-1.047, 0.2828, 2.432), (-0.8419, 0.685, 2.432), (-0.4911, 0.9691, 2.432), (-0.05502, 1.086, 2.432), (0.3908, 1.015, 2.432), (0.7694, 0.7694, 3.968), (1.015, 0.3908, 3.968), (1.086, -0.05502, 3.968), (0.9691, -0.4911, 3.968), (0.685, -0.8419, 3.968), (0.2828, -1.047, 3.968), (-0.168, -1.07, 3.968), (-0.5895, -0.9087, 3.968), (-0.9087, -0.5895, 3.968), (-1.07, -0.168, 3.968), (-1.047, 0.2828, 3.968), (-0.8419, 0.685, 3.968), (-0.4911, 0.9691, 3.968), (-0.05502, 1.086, 3.968), (0.3908, 1.015, 3.968), (0.001798, 0.001798, 2.432), (0.001798, 0.001798, 3.968)], [], [(30, 0, 1), (31, 16, 15), (30, 1, 2), (31, 17, 16), (30, 2, 3), (31, 18, 17), (30, 3, 4), (31, 19, 18), (30, 4, 5), (31, 20, 19), (30, 5, 6), (31, 21, 20), (30, 6, 7), (31, 22, 21), (30, 7, 8), (31, 23, 22), (30, 8, 9), (31, 24, 23), (30, 9, 10), (31, 25, 24), (30, 10, 11), (31, 26, 25), (30, 11, 12), (31, 27, 26), (30, 12, 13), (31, 28, 27), (30, 13, 14), (31, 29, 28), (14, 0, 30), (31, 15, 29), (0, 15, 16, 1), (1, 16, 17, 2), (2, 17, 18, 3), (3, 18, 19, 4), (4, 19, 20, 5), (5, 20, 21, 6), (6, 21, 22, 7), (7, 22, 23, 8), (8, 23, 24, 9), (9, 24, 25, 10), (10, 25, 26, 11), (11, 26, 27, 12), (12, 27, 28, 13), (13, 28, 29, 14), (15, 0, 14, 29)])
me_cylinder_003.materials.append(mat_metal)
me_cylinder_003.use_remesh_preserve_volume = False
me_cylinder_003.use_remesh_preserve_attributes = False
me_cylinder_003.use_mirror_vertex_groups = False
me_cylinder_003.update()
me_cylinder_002 = bpy.data.meshes.new('Cylinder.002')
me_cylinder_002.from_pydata([(0.7694, 0.7694, 2.432), (1.015, 0.3908, 2.432), (1.086, -0.05502, 2.432), (0.9691, -0.4911, 2.432), (0.685, -0.8419, 2.432), (0.2828, -1.047, 2.432), (-0.168, -1.07, 2.432), (-0.5895, -0.9087, 2.432), (-0.9087, -0.5895, 2.432), (-1.07, -0.168, 2.432), (-1.047, 0.2828, 2.432), (-0.8419, 0.685, 2.432), (-0.4911, 0.9691, 2.432), (-0.05502, 1.086, 2.432), (0.3908, 1.015, 2.432), (0.7694, 0.7694, 3.968), (1.015, 0.3908, 3.968), (1.086, -0.05502, 3.968), (0.9691, -0.4911, 3.968), (0.685, -0.8419, 3.968), (0.2828, -1.047, 3.968), (-0.168, -1.07, 3.968), (-0.5895, -0.9087, 3.968), (-0.9087, -0.5895, 3.968), (-1.07, -0.168, 3.968), (-1.047, 0.2828, 3.968), (-0.8419, 0.685, 3.968), (-0.4911, 0.9691, 3.968), (-0.05502, 1.086, 3.968), (0.3908, 1.015, 3.968), (0.001798, 0.001798, 2.432), (0.001798, 0.001798, 3.968)], [], [(30, 0, 1), (31, 16, 15), (30, 1, 2), (31, 17, 16), (30, 2, 3), (31, 18, 17), (30, 3, 4), (31, 19, 18), (30, 4, 5), (31, 20, 19), (30, 5, 6), (31, 21, 20), (30, 6, 7), (31, 22, 21), (30, 7, 8), (31, 23, 22), (30, 8, 9), (31, 24, 23), (30, 9, 10), (31, 25, 24), (30, 10, 11), (31, 26, 25), (30, 11, 12), (31, 27, 26), (30, 12, 13), (31, 28, 27), (30, 13, 14), (31, 29, 28), (14, 0, 30), (31, 15, 29), (0, 15, 16, 1), (1, 16, 17, 2), (2, 17, 18, 3), (3, 18, 19, 4), (4, 19, 20, 5), (5, 20, 21, 6), (6, 21, 22, 7), (7, 22, 23, 8), (8, 23, 24, 9), (9, 24, 25, 10), (10, 25, 26, 11), (11, 26, 27, 12), (12, 27, 28, 13), (13, 28, 29, 14), (15, 0, 14, 29)])
me_cylinder_002.materials.append(mat_metal)
me_cylinder_002.use_remesh_preserve_volume = False
me_cylinder_002.use_remesh_preserve_attributes = False
me_cylinder_002.use_mirror_vertex_groups = False
me_cylinder_002.update()
me_circle_005 = bpy.data.meshes.new('Circle.005')
me_circle_005.from_pydata([(2.956, 5.119, 0.0), (5.911, -4.768e-07, 0.0), (2.956, -5.119, 0.0), (-2.956, -5.119, 0.0), (-5.911, 2.861e-06, 0.0), (-2.956, 5.119, 0.0), (-2.985, 5.17, 0.0), (-5.969, 2.673e-06, 0.0), (-2.985, -5.17, 0.0), (2.985, -5.17, 0.0), (5.969, -2.744e-07, 0.0), (2.985, 5.17, 0.0)], [], [(1, 0, 11, 10), (2, 1, 10, 9), (2, 3, 8, 9), (3, 4, 7, 8), (5, 4, 7, 6), (5, 0, 11, 6)])
me_circle_005.materials.append(mat_noir)
me_circle_005.use_remesh_preserve_volume = False
me_circle_005.use_remesh_preserve_attributes = False
me_circle_005.use_mirror_vertex_groups = False
me_circle_005.update()

# ---- objects
ob_chenille_droite = bpy.data.objects.new('Chenille droite', me_cube_008)
ob_chenille_gauche = bpy.data.objects.new('Chenille gauche', me_cube_006)
ob_canon = bpy.data.objects.new('Canon', me_cube_004)
ob_cube_006 = bpy.data.objects.new('Cube.006', me_cube_003)
ob_cube_007 = bpy.data.objects.new('Cube.007', me_cube_009)
ob_cube_003 = bpy.data.objects.new('Cube.003', me_cube_007)
ob_sphere = bpy.data.objects.new('Sphere', me_sphere)
ob_cube_001 = bpy.data.objects.new('Cube.001', me_cube_001)
ob_cube = bpy.data.objects.new('Cube', me_cube)
ob_sphere_001 = bpy.data.objects.new('Sphere.001', me_sphere_001)
ob_cylinder_021 = bpy.data.objects.new('Cylinder.021', me_cylinder_005)
ob_cube_005 = bpy.data.objects.new('Cube.005', me_cube_005)
ob_cylinder_020 = bpy.data.objects.new('Cylinder.020', me_cylinder_004)
ob_cube_002 = bpy.data.objects.new('Cube.002', me_cube_002)
ob_cylinder_019 = bpy.data.objects.new('Cylinder.019', me_cylinder_003)
ob_cylinder_018 = bpy.data.objects.new('Cylinder.018', me_cylinder_002)
ob_circle_005 = bpy.data.objects.new('Circle.005', me_circle_005)
ob_lamp = bpy.data.objects.new('Lamp', light_lamp)
ob_camera = bpy.data.objects.new('Camera', cam_camera)

# ---- transforms, parenting, visibility, modifiers, constraints
ob_chenille_droite.location = (-4.375, 1.035, 2.321)
ob_chenille_droite.scale = (0.88, 5.4, 1.45)
ob_chenille_droite.lineart.crease_threshold = 0.0
ob_chenille_gauche.location = (4.375, 1.035, 2.321)
ob_chenille_gauche.scale = (0.88, 5.4, 1.45)
ob_chenille_gauche.lineart.crease_threshold = 0.0
ob_canon.location = (0.0, -3.214, 4.402)
ob_canon.scale = (0.55, 2.2, 1.05)
ob_canon.lineart.crease_threshold = 0.0
ob_cube_006.location = (3.15, 1.879, 4.21)
ob_cube_006.rotation_euler = (1.571, 0.0, 1.571)
ob_cube_006.scale = (0.7, 0.7, 0.7)
ob_cube_006.lock_rotations_4d = False
ob_cube_006.empty_display_type = 'ARROWS'
ob_cube_006.color = (0.0, 0.0, 0.0, 1.0)
ob_cube_006.lineart.crease_threshold = 0.0
ob_cube_007.location = (3.185e-07, 0.3041, 2.635)
ob_cube_007.rotation_euler = (1.571, 0.0, 1.571)
ob_cube_007.scale = (0.7, 0.7, 0.7)
ob_cube_007.lock_rotations_4d = False
ob_cube_007.empty_display_type = 'ARROWS'
ob_cube_007.color = (0.0, 0.0, 0.0, 1.0)
ob_cube_007.lineart.crease_threshold = 0.0
ob_cube_003.location = (-3.15, 1.879, 4.21)
ob_cube_003.rotation_euler = (1.571, 0.0, 1.571)
ob_cube_003.scale = (0.7, 0.7, 0.7)
ob_cube_003.lock_rotations_4d = False
ob_cube_003.empty_display_type = 'ARROWS'
ob_cube_003.color = (0.0, 0.0, 0.0, 1.0)
ob_cube_003.lineart.crease_threshold = 0.0
ob_sphere.location = (0.005669, 0.3041, 1.999)
ob_sphere.rotation_euler = (1.571, 0.0, 1.571)
ob_sphere.scale = (0.7, 0.7, 0.7)
ob_sphere.lock_rotations_4d = False
ob_sphere.empty_display_type = 'ARROWS'
ob_sphere.color = (0.0, 0.0, 0.0, 1.0)
ob_sphere.lineart.crease_threshold = 0.0
ob_cube_001.location = (7.44e-08, 4.504, 5.26)
ob_cube_001.rotation_euler = (-1.571, 0.0, 1.571)
ob_cube_001.scale = (0.7, 0.7, 0.7)
ob_cube_001.lock_rotations_4d = False
ob_cube_001.empty_display_type = 'ARROWS'
ob_cube_001.color = (0.0, 0.0, 0.0, 1.0)
ob_cube_001.lineart.crease_threshold = 0.0
ob_cube.location = (3.185e-07, 0.3041, 2.635)
ob_cube.rotation_euler = (1.571, 0.0, 1.571)
ob_cube.scale = (0.7, 0.7, 0.7)
ob_cube.lock_rotations_4d = False
ob_cube.empty_display_type = 'ARROWS'
ob_cube.color = (0.0, 0.0, 0.0, 1.0)
ob_cube.lineart.crease_threshold = 0.0
ob_sphere_001.location = (8.586e-10, 0.6541, 3.405)
ob_sphere_001.rotation_euler = (1.571, -5.302e-16, 1.676)
ob_sphere_001.scale = (0.9445, 0.9445, 0.9445)
ob_sphere_001.lock_rotations_4d = False
ob_sphere_001.empty_display_type = 'ARROWS'
ob_sphere_001.color = (0.0, 0.0, 0.0, 1.0)
ob_sphere_001.lineart.crease_threshold = 0.0
ob_cylinder_021.location = (-1.767, -3.189, 3.685)
ob_cylinder_021.rotation_euler = (1.571, 0.0, 0.0)
ob_cylinder_021.scale = (0.5281, 0.5281, 0.5281)
ob_cylinder_021.lock_rotations_4d = False
ob_cylinder_021.empty_display_type = 'ARROWS'
ob_cylinder_021.color = (0.0, 0.0, 0.0, 1.0)
ob_cylinder_021.lineart.crease_threshold = 0.0
ob_cube_005.location = (2.66, -4.246, 3.545)
ob_cube_005.rotation_euler = (0.1396, 3.09e-17, 2.161e-18)
ob_cube_005.scale = (0.7, 0.7, 0.7)
ob_cube_005.lock_rotations_4d = False
ob_cube_005.empty_display_type = 'ARROWS'
ob_cube_005.color = (0.0, 0.0, 0.0, 1.0)
ob_cube_005.lineart.crease_threshold = 0.0
ob_cylinder_020.location = (-1.75, -2.496, 3.685)
ob_cylinder_020.scale = (0.7, 0.7, 0.7)
ob_cylinder_020.lock_rotations_4d = False
ob_cylinder_020.empty_display_type = 'ARROWS'
ob_cylinder_020.color = (0.0, 0.0, 0.0, 1.0)
ob_cylinder_020.lineart.crease_threshold = 0.0
ob_cube_002.location = (-2.1, -4.141, 3.685)
ob_cube_002.rotation_euler = (0.1396, 3.09e-17, 2.161e-18)
ob_cube_002.scale = (0.7, 0.7, 0.7)
ob_cube_002.lock_rotations_4d = False
ob_cube_002.empty_display_type = 'ARROWS'
ob_cube_002.color = (0.0, 0.0, 0.0, 1.0)
ob_cube_002.lineart.crease_threshold = 0.0
ob_cylinder_019.location = (-1.172e-22, 1.634, 4.875)
ob_cylinder_019.rotation_euler = (-0.7934, -1.583e-16, 6.63e-17)
ob_cylinder_019.scale = (0.2998, 0.2998, 0.2998)
ob_cylinder_019.lock_rotations_4d = False
ob_cylinder_019.empty_display_type = 'ARROWS'
ob_cylinder_019.color = (0.0, 0.0, 0.0, 1.0)
ob_cylinder_019.lineart.crease_threshold = 0.0
ob_cylinder_018.location = (-9.033e-23, 0.6541, 3.405)
ob_cylinder_018.scale = (0.7, 0.7, 0.7)
ob_cylinder_018.lock_rotations_4d = False
ob_cylinder_018.empty_display_type = 'ARROWS'
ob_cylinder_018.color = (0.0, 0.0, 0.0, 1.0)
ob_cylinder_018.lineart.crease_threshold = 0.0
ob_circle_005.location = (-6.772e-07, 0.3041, 0.885)
ob_circle_005.rotation_euler = (0.0, 0.0, -6.807)
ob_circle_005.scale = (2.03, 2.03, 2.03)
ob_circle_005.lock_rotations_4d = False
ob_circle_005.empty_display_type = 'ARROWS'
ob_circle_005.color = (0.0, 0.0, 0.0, 1.0)
ob_circle_005.lineart.crease_threshold = 0.0
ob_lamp.location = (-57.0, 29.35, 39.06)
ob_lamp.rotation_euler = (0.7956, 0.6713, 3.688)
ob_lamp.scale = (12.25, 12.25, 12.25)
ob_lamp.lock_rotations_4d = False
ob_lamp.empty_display_type = 'ARROWS'
ob_lamp.color = (0.0, 0.0, 0.0, 1.0)
ob_lamp.lineart.crease_threshold = 0.0
ob_camera.location = (1.193e-27, 0.0, 89.0)
ob_camera.rotation_euler = (3.576e-07, -2.22e-16, 2.22e-16)
ob_camera.lock_rotations_4d = False
ob_camera.empty_display_type = 'ARROWS'
ob_camera.color = (0.0, 0.0, 0.0, 0.0)
ob_camera.display_type = 'WIRE'
ob_camera.lineart.crease_threshold = 0.0

# ---- collection membership
col_collection_1.objects.link(ob_chenille_droite)
col_collection_1.objects.link(ob_chenille_gauche)
col_collection_1.objects.link(ob_canon)
col_collection_1.objects.link(ob_cube_006)
col_collection_1.objects.link(ob_cube_007)
col_collection_1.objects.link(ob_cube_003)
col_collection_1.objects.link(ob_sphere)
col_collection_1.objects.link(ob_cube_001)
col_collection_1.objects.link(ob_cube)
col_collection_3.objects.link(ob_sphere_001)
col_collection_5.objects.link(ob_cylinder_021)
col_collection_5.objects.link(ob_cube_005)
col_collection_5.objects.link(ob_cylinder_020)
col_collection_5.objects.link(ob_cube_002)
col_collection_5.objects.link(ob_cylinder_019)
col_collection_5.objects.link(ob_cylinder_018)
col_collection_11.objects.link(ob_circle_005)
col_collection_13.objects.link(ob_lamp)
col_collection_15.objects.link(ob_camera)

# ---- scene / render settings (as saved in the file)
scene.camera = ob_camera
scene.frame_start = 1; scene.frame_end = 250; scene.frame_set(1)
scene.render.engine = 'BLENDER_EEVEE_NEXT'
scene.render.image_settings.color_mode = 'RGB'
scene.render.image_settings.quality = 95
scene.render.image_settings.compression = 95
scene.render.resolution_x = 1280
scene.render.resolution_y = 1024
scene.render.fps = 25
scene.render.dither_intensity = 0.0
scene.render.film_transparent = True
scene.render.use_compositing = False
scene.render.use_sequencer = False
scene.render.use_file_extension = False
scene.render.bake_bias = 0.0
scene.render.use_stamp_time = False
scene.render.use_stamp_date = False
scene.render.use_stamp_frame = False
scene.render.use_stamp_camera = False
scene.render.use_stamp_scene = False
scene.render.use_stamp_filename = False
scene.render.use_stamp_render_time = False
scene.render.stamp_font_size = 0
scene.cycles.use_denoising = False
scene.cycles.samples = 10
scene.cycles.sampling_pattern = 'TABULATED_SOBOL'
scene.cycles.light_sampling_threshold = 0.0
scene.cycles.use_adaptive_sampling = False
scene.cycles.use_light_tree = False
scene.cycles.blur_glossy = 0.0
scene.cycles.volume_bounces = 1
scene.cycles.pixel_filter_type = 'GAUSSIAN'
scene.cycles.sample_clamp_indirect = 0.0
scene.view_settings.view_transform = 'Raw'
bpy.context.view_layer.update()
